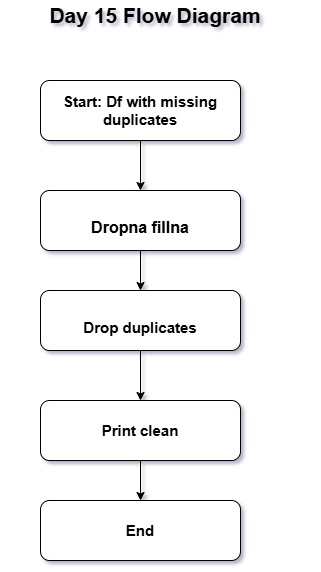

The diagram above was exported from draw.io. Its source (the exported page's mxGraphModel, read from the mxfile embedded in the PNG):
<mxGraphModel dx="860" dy="1565" grid="1" gridSize="10" guides="1" tooltips="1" connect="1" arrows="1" fold="1" page="1" pageScale="1" pageWidth="850" pageHeight="1100" math="0" shadow="0">
  <root>
    <mxCell id="0" />
    <mxCell id="1" parent="0" />
    <mxCell id="DJaFVK3cAY5qr_BVrPIS-9" edge="1" parent="1" source="DJaFVK3cAY5qr_BVrPIS-1" style="edgeStyle=orthogonalEdgeStyle;rounded=0;orthogonalLoop=1;jettySize=auto;html=1;" target="DJaFVK3cAY5qr_BVrPIS-3" value="">
      <mxGeometry relative="1" as="geometry" />
    </mxCell>
    <mxCell id="DJaFVK3cAY5qr_BVrPIS-1" parent="1" style="rounded=1;whiteSpace=wrap;html=1;" value="&lt;br&gt;&lt;b&gt;&lt;font style=&quot;font-size: 15px;&quot;&gt;Drop duplicates&lt;br&gt;&lt;/font&gt;&lt;/b&gt;" vertex="1">
      <mxGeometry height="60" width="200" x="370" y="240" as="geometry" />
    </mxCell>
    <mxCell id="DJaFVK3cAY5qr_BVrPIS-2" parent="1" style="rounded=1;whiteSpace=wrap;html=1;" value="&lt;b&gt;&lt;font style=&quot;font-size: 15px;&quot;&gt;End&lt;/font&gt;&lt;/b&gt;" vertex="1">
      <mxGeometry height="60" width="200" x="370" y="450" as="geometry" />
    </mxCell>
    <mxCell id="DJaFVK3cAY5qr_BVrPIS-10" edge="1" parent="1" source="DJaFVK3cAY5qr_BVrPIS-3" style="edgeStyle=orthogonalEdgeStyle;rounded=0;orthogonalLoop=1;jettySize=auto;html=1;" target="DJaFVK3cAY5qr_BVrPIS-2" value="">
      <mxGeometry relative="1" as="geometry" />
    </mxCell>
    <mxCell id="DJaFVK3cAY5qr_BVrPIS-3" parent="1" style="rounded=1;whiteSpace=wrap;html=1;" value="&lt;b&gt;&lt;font style=&quot;font-size: 15px;&quot;&gt;Print clean&lt;/font&gt;&lt;/b&gt;" vertex="1">
      <mxGeometry height="60" width="200" x="370" y="350" as="geometry" />
    </mxCell>
    <mxCell id="DJaFVK3cAY5qr_BVrPIS-8" edge="1" parent="1" source="DJaFVK3cAY5qr_BVrPIS-4" style="edgeStyle=orthogonalEdgeStyle;rounded=0;orthogonalLoop=1;jettySize=auto;html=1;" target="DJaFVK3cAY5qr_BVrPIS-1" value="">
      <mxGeometry relative="1" as="geometry" />
    </mxCell>
    <mxCell id="DJaFVK3cAY5qr_BVrPIS-4" parent="1" style="rounded=1;whiteSpace=wrap;html=1;" value="&lt;br&gt;&lt;b&gt;&lt;font style=&quot;font-size: 16px;&quot;&gt;Dropna fillna&lt;br&gt;&lt;/font&gt;&lt;/b&gt;" vertex="1">
      <mxGeometry height="60" width="200" x="370" y="140" as="geometry" />
    </mxCell>
    <mxCell id="DJaFVK3cAY5qr_BVrPIS-7" edge="1" parent="1" source="DJaFVK3cAY5qr_BVrPIS-5" style="edgeStyle=orthogonalEdgeStyle;rounded=0;orthogonalLoop=1;jettySize=auto;html=1;" target="DJaFVK3cAY5qr_BVrPIS-4" value="">
      <mxGeometry relative="1" as="geometry" />
    </mxCell>
    <mxCell id="DJaFVK3cAY5qr_BVrPIS-5" parent="1" style="rounded=1;whiteSpace=wrap;html=1;" value="&lt;b&gt;&lt;font style=&quot;font-size: 15px;&quot;&gt;Start: Df with missing duplicates&lt;/font&gt;&lt;/b&gt;" vertex="1">
      <mxGeometry height="60" width="200" x="370" y="30" as="geometry" />
    </mxCell>
    <mxCell id="DJaFVK3cAY5qr_BVrPIS-11" parent="1" style="text;html=1;whiteSpace=wrap;strokeColor=none;fillColor=none;align=center;verticalAlign=middle;rounded=0;" value="&lt;b&gt;&lt;font style=&quot;font-size: 21px;&quot;&gt;Day 15 Flow Diagram&lt;/font&gt;&lt;/b&gt;" vertex="1">
      <mxGeometry height="30" width="310" x="330" y="-50" as="geometry" />
    </mxCell>
  </root>
</mxGraphModel>